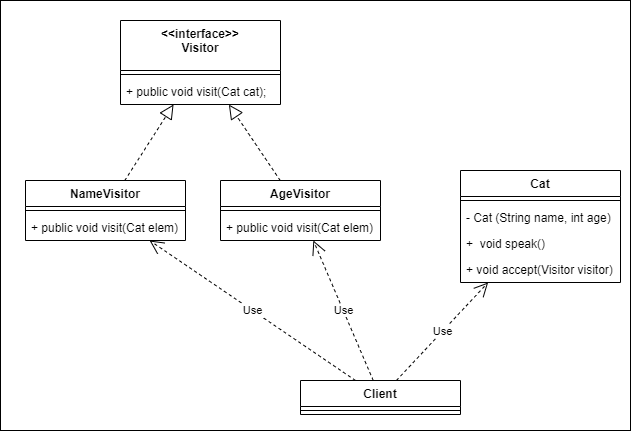

The diagram above was exported from draw.io. Its source (the exported page's mxGraphModel, read from the mxfile embedded in the PNG):
<mxGraphModel dx="884" dy="1366" grid="1" gridSize="10" guides="1" tooltips="1" connect="1" arrows="1" fold="1" page="1" pageScale="1" pageWidth="827" pageHeight="1169" math="0" shadow="0">
  <root>
    <mxCell id="0" />
    <mxCell id="1" parent="0" />
    <mxCell id="EV9qd6RFRILzfAvWYmbJ-29" value="" style="rounded=0;whiteSpace=wrap;html=1;" vertex="1" parent="1">
      <mxGeometry x="60" y="220" width="630" height="430" as="geometry" />
    </mxCell>
    <mxCell id="EV9qd6RFRILzfAvWYmbJ-1" value="&lt;&lt;interface&gt;&gt;&#10;Visitor" style="swimlane;fontStyle=1;align=center;verticalAlign=top;childLayout=stackLayout;horizontal=1;startSize=50;horizontalStack=0;resizeParent=1;resizeParentMax=0;resizeLast=0;collapsible=1;marginBottom=0;" vertex="1" parent="1">
      <mxGeometry x="180" y="240" width="160" height="84" as="geometry" />
    </mxCell>
    <mxCell id="EV9qd6RFRILzfAvWYmbJ-3" value="" style="line;strokeWidth=1;fillColor=none;align=left;verticalAlign=middle;spacingTop=-1;spacingLeft=3;spacingRight=3;rotatable=0;labelPosition=right;points=[];portConstraint=eastwest;" vertex="1" parent="EV9qd6RFRILzfAvWYmbJ-1">
      <mxGeometry y="50" width="160" height="8" as="geometry" />
    </mxCell>
    <mxCell id="EV9qd6RFRILzfAvWYmbJ-4" value="+ public void visit(Cat cat);" style="text;strokeColor=none;fillColor=none;align=left;verticalAlign=top;spacingLeft=4;spacingRight=4;overflow=hidden;rotatable=0;points=[[0,0.5],[1,0.5]];portConstraint=eastwest;" vertex="1" parent="EV9qd6RFRILzfAvWYmbJ-1">
      <mxGeometry y="58" width="160" height="26" as="geometry" />
    </mxCell>
    <mxCell id="EV9qd6RFRILzfAvWYmbJ-8" value="NameVisitor" style="swimlane;fontStyle=1;align=center;verticalAlign=top;childLayout=stackLayout;horizontal=1;startSize=26;horizontalStack=0;resizeParent=1;resizeParentMax=0;resizeLast=0;collapsible=1;marginBottom=0;" vertex="1" parent="1">
      <mxGeometry x="85" y="400" width="160" height="60" as="geometry" />
    </mxCell>
    <mxCell id="EV9qd6RFRILzfAvWYmbJ-10" value="" style="line;strokeWidth=1;fillColor=none;align=left;verticalAlign=middle;spacingTop=-1;spacingLeft=3;spacingRight=3;rotatable=0;labelPosition=right;points=[];portConstraint=eastwest;" vertex="1" parent="EV9qd6RFRILzfAvWYmbJ-8">
      <mxGeometry y="26" width="160" height="8" as="geometry" />
    </mxCell>
    <mxCell id="EV9qd6RFRILzfAvWYmbJ-11" value="+ public void visit(Cat elem)" style="text;strokeColor=none;fillColor=none;align=left;verticalAlign=top;spacingLeft=4;spacingRight=4;overflow=hidden;rotatable=0;points=[[0,0.5],[1,0.5]];portConstraint=eastwest;" vertex="1" parent="EV9qd6RFRILzfAvWYmbJ-8">
      <mxGeometry y="34" width="160" height="26" as="geometry" />
    </mxCell>
    <mxCell id="EV9qd6RFRILzfAvWYmbJ-12" value="AgeVisitor" style="swimlane;fontStyle=1;align=center;verticalAlign=top;childLayout=stackLayout;horizontal=1;startSize=26;horizontalStack=0;resizeParent=1;resizeParentMax=0;resizeLast=0;collapsible=1;marginBottom=0;" vertex="1" parent="1">
      <mxGeometry x="280" y="400" width="160" height="60" as="geometry" />
    </mxCell>
    <mxCell id="EV9qd6RFRILzfAvWYmbJ-13" value="" style="line;strokeWidth=1;fillColor=none;align=left;verticalAlign=middle;spacingTop=-1;spacingLeft=3;spacingRight=3;rotatable=0;labelPosition=right;points=[];portConstraint=eastwest;" vertex="1" parent="EV9qd6RFRILzfAvWYmbJ-12">
      <mxGeometry y="26" width="160" height="8" as="geometry" />
    </mxCell>
    <mxCell id="EV9qd6RFRILzfAvWYmbJ-14" value="+ public void visit(Cat elem)" style="text;strokeColor=none;fillColor=none;align=left;verticalAlign=top;spacingLeft=4;spacingRight=4;overflow=hidden;rotatable=0;points=[[0,0.5],[1,0.5]];portConstraint=eastwest;" vertex="1" parent="EV9qd6RFRILzfAvWYmbJ-12">
      <mxGeometry y="34" width="160" height="26" as="geometry" />
    </mxCell>
    <mxCell id="EV9qd6RFRILzfAvWYmbJ-15" value="" style="endArrow=block;dashed=1;endFill=0;endSize=12;html=1;rounded=0;" edge="1" parent="1" source="EV9qd6RFRILzfAvWYmbJ-8" target="EV9qd6RFRILzfAvWYmbJ-1">
      <mxGeometry width="160" relative="1" as="geometry">
        <mxPoint x="230" y="640" as="sourcePoint" />
        <mxPoint x="390" y="640" as="targetPoint" />
      </mxGeometry>
    </mxCell>
    <mxCell id="EV9qd6RFRILzfAvWYmbJ-16" value="" style="endArrow=block;dashed=1;endFill=0;endSize=12;html=1;rounded=0;" edge="1" parent="1" source="EV9qd6RFRILzfAvWYmbJ-12" target="EV9qd6RFRILzfAvWYmbJ-1">
      <mxGeometry width="160" relative="1" as="geometry">
        <mxPoint x="194.25675675675677" y="410" as="sourcePoint" />
        <mxPoint x="243.04054054054052" y="334" as="targetPoint" />
      </mxGeometry>
    </mxCell>
    <mxCell id="EV9qd6RFRILzfAvWYmbJ-21" value="Cat" style="swimlane;fontStyle=1;align=center;verticalAlign=top;childLayout=stackLayout;horizontal=1;startSize=26;horizontalStack=0;resizeParent=1;resizeParentMax=0;resizeLast=0;collapsible=1;marginBottom=0;" vertex="1" parent="1">
      <mxGeometry x="520" y="390" width="160" height="112" as="geometry" />
    </mxCell>
    <mxCell id="EV9qd6RFRILzfAvWYmbJ-23" value="" style="line;strokeWidth=1;fillColor=none;align=left;verticalAlign=middle;spacingTop=-1;spacingLeft=3;spacingRight=3;rotatable=0;labelPosition=right;points=[];portConstraint=eastwest;" vertex="1" parent="EV9qd6RFRILzfAvWYmbJ-21">
      <mxGeometry y="26" width="160" height="8" as="geometry" />
    </mxCell>
    <mxCell id="EV9qd6RFRILzfAvWYmbJ-24" value="- Cat (String name, int age)&#10;" style="text;strokeColor=none;fillColor=none;align=left;verticalAlign=top;spacingLeft=4;spacingRight=4;overflow=hidden;rotatable=0;points=[[0,0.5],[1,0.5]];portConstraint=eastwest;" vertex="1" parent="EV9qd6RFRILzfAvWYmbJ-21">
      <mxGeometry y="34" width="160" height="26" as="geometry" />
    </mxCell>
    <mxCell id="EV9qd6RFRILzfAvWYmbJ-25" value="+  void speak()&#10;&#10;" style="text;strokeColor=none;fillColor=none;align=left;verticalAlign=top;spacingLeft=4;spacingRight=4;overflow=hidden;rotatable=0;points=[[0,0.5],[1,0.5]];portConstraint=eastwest;" vertex="1" parent="EV9qd6RFRILzfAvWYmbJ-21">
      <mxGeometry y="60" width="160" height="26" as="geometry" />
    </mxCell>
    <mxCell id="EV9qd6RFRILzfAvWYmbJ-27" value="+ void accept(Visitor visitor)&#10;" style="text;strokeColor=none;fillColor=none;align=left;verticalAlign=top;spacingLeft=4;spacingRight=4;overflow=hidden;rotatable=0;points=[[0,0.5],[1,0.5]];portConstraint=eastwest;" vertex="1" parent="EV9qd6RFRILzfAvWYmbJ-21">
      <mxGeometry y="86" width="160" height="26" as="geometry" />
    </mxCell>
    <mxCell id="EV9qd6RFRILzfAvWYmbJ-30" value="Client" style="swimlane;fontStyle=1;align=center;verticalAlign=top;childLayout=stackLayout;horizontal=1;startSize=26;horizontalStack=0;resizeParent=1;resizeParentMax=0;resizeLast=0;collapsible=1;marginBottom=0;" vertex="1" parent="1">
      <mxGeometry x="360" y="600" width="160" height="34" as="geometry" />
    </mxCell>
    <mxCell id="EV9qd6RFRILzfAvWYmbJ-32" value="" style="line;strokeWidth=1;fillColor=none;align=left;verticalAlign=middle;spacingTop=-1;spacingLeft=3;spacingRight=3;rotatable=0;labelPosition=right;points=[];portConstraint=eastwest;" vertex="1" parent="EV9qd6RFRILzfAvWYmbJ-30">
      <mxGeometry y="26" width="160" height="8" as="geometry" />
    </mxCell>
    <mxCell id="EV9qd6RFRILzfAvWYmbJ-34" value="Use" style="endArrow=open;endSize=12;dashed=1;html=1;rounded=0;" edge="1" parent="1" source="EV9qd6RFRILzfAvWYmbJ-30" target="EV9qd6RFRILzfAvWYmbJ-8">
      <mxGeometry width="160" relative="1" as="geometry">
        <mxPoint x="150" y="900" as="sourcePoint" />
        <mxPoint x="310" y="900" as="targetPoint" />
      </mxGeometry>
    </mxCell>
    <mxCell id="EV9qd6RFRILzfAvWYmbJ-35" value="Use" style="endArrow=open;endSize=12;dashed=1;html=1;rounded=0;" edge="1" parent="1" source="EV9qd6RFRILzfAvWYmbJ-30" target="EV9qd6RFRILzfAvWYmbJ-12">
      <mxGeometry width="160" relative="1" as="geometry">
        <mxPoint x="425" y="610" as="sourcePoint" />
        <mxPoint x="219.11764705882342" y="470" as="targetPoint" />
      </mxGeometry>
    </mxCell>
    <mxCell id="EV9qd6RFRILzfAvWYmbJ-36" value="Use" style="endArrow=open;endSize=12;dashed=1;html=1;rounded=0;" edge="1" parent="1" source="EV9qd6RFRILzfAvWYmbJ-30" target="EV9qd6RFRILzfAvWYmbJ-21">
      <mxGeometry width="160" relative="1" as="geometry">
        <mxPoint x="442.72727272727275" y="610" as="sourcePoint" />
        <mxPoint x="382.8342245989304" y="470" as="targetPoint" />
      </mxGeometry>
    </mxCell>
  </root>
</mxGraphModel>